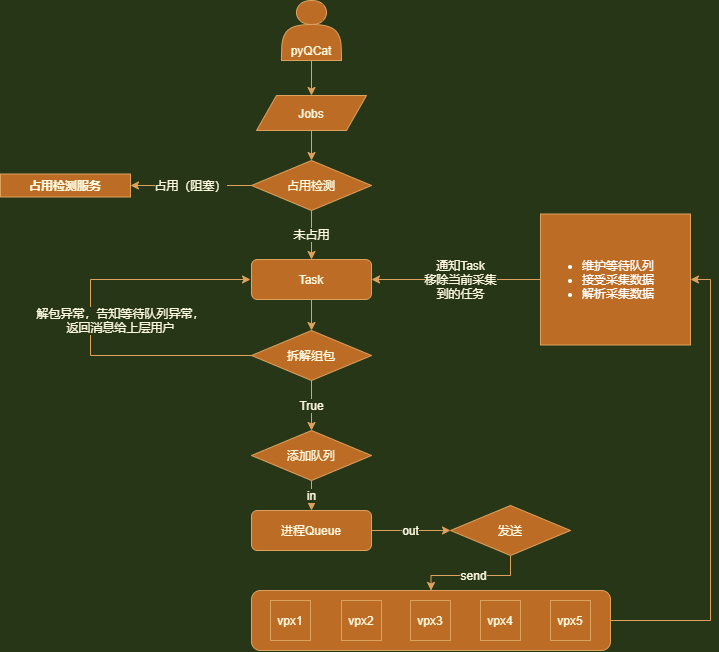

The diagram above was exported from draw.io. Its source (the exported page's mxGraphModel, read from the mxfile embedded in the PNG):
<mxGraphModel dx="1362" dy="698" grid="1" gridSize="10" guides="1" tooltips="1" connect="1" arrows="1" fold="1" page="1" pageScale="1" pageWidth="827" pageHeight="1169" background="#283618" math="0" shadow="0">
  <root>
    <mxCell id="WIyWlLk6GJQsqaUBKTNV-0" />
    <mxCell id="WIyWlLk6GJQsqaUBKTNV-1" parent="WIyWlLk6GJQsqaUBKTNV-0" />
    <mxCell id="OtrD9zJ0GKhXgAAWkuPm-28" style="edgeStyle=orthogonalEdgeStyle;rounded=0;orthogonalLoop=1;jettySize=auto;html=1;exitX=0.5;exitY=1;exitDx=0;exitDy=0;entryX=0.5;entryY=0;entryDx=0;entryDy=0;labelBackgroundColor=#283618;strokeColor=#DDA15E;fontColor=#FEFAE0;" edge="1" parent="WIyWlLk6GJQsqaUBKTNV-1" source="OtrD9zJ0GKhXgAAWkuPm-23" target="OtrD9zJ0GKhXgAAWkuPm-27">
      <mxGeometry relative="1" as="geometry" />
    </mxCell>
    <mxCell id="OtrD9zJ0GKhXgAAWkuPm-23" value="pyQCat" style="shape=actor;whiteSpace=wrap;html=1;shadow=0;verticalAlign=bottom;fillColor=#BC6C25;strokeColor=#DDA15E;fontColor=#FEFAE0;" vertex="1" parent="WIyWlLk6GJQsqaUBKTNV-1">
      <mxGeometry x="361" y="80" width="60" height="60" as="geometry" />
    </mxCell>
    <mxCell id="OtrD9zJ0GKhXgAAWkuPm-33" value="未占用" style="edgeStyle=orthogonalEdgeStyle;rounded=0;orthogonalLoop=1;jettySize=auto;html=1;exitX=0.5;exitY=1;exitDx=0;exitDy=0;entryX=0.5;entryY=0;entryDx=0;entryDy=0;labelBackgroundColor=#283618;strokeColor=#DDA15E;fontColor=#FEFAE0;" edge="1" parent="WIyWlLk6GJQsqaUBKTNV-1" source="OtrD9zJ0GKhXgAAWkuPm-25" target="OtrD9zJ0GKhXgAAWkuPm-32">
      <mxGeometry relative="1" as="geometry" />
    </mxCell>
    <mxCell id="OtrD9zJ0GKhXgAAWkuPm-34" value="占用（阻塞）" style="edgeStyle=orthogonalEdgeStyle;rounded=0;orthogonalLoop=1;jettySize=auto;html=1;exitX=0;exitY=0.5;exitDx=0;exitDy=0;entryX=1;entryY=0.5;entryDx=0;entryDy=0;labelBackgroundColor=#283618;strokeColor=#DDA15E;fontColor=#FEFAE0;" edge="1" parent="WIyWlLk6GJQsqaUBKTNV-1" source="OtrD9zJ0GKhXgAAWkuPm-25" target="OtrD9zJ0GKhXgAAWkuPm-30">
      <mxGeometry relative="1" as="geometry" />
    </mxCell>
    <mxCell id="OtrD9zJ0GKhXgAAWkuPm-25" value="占用检测" style="rhombus;whiteSpace=wrap;html=1;shadow=0;verticalAlign=middle;fillColor=#BC6C25;strokeColor=#DDA15E;fontColor=#FEFAE0;" vertex="1" parent="WIyWlLk6GJQsqaUBKTNV-1">
      <mxGeometry x="331" y="240" width="120" height="50" as="geometry" />
    </mxCell>
    <mxCell id="OtrD9zJ0GKhXgAAWkuPm-29" style="edgeStyle=orthogonalEdgeStyle;rounded=0;orthogonalLoop=1;jettySize=auto;html=1;exitX=0.5;exitY=1;exitDx=0;exitDy=0;entryX=0.5;entryY=0;entryDx=0;entryDy=0;labelBackgroundColor=#283618;strokeColor=#DDA15E;fontColor=#FEFAE0;" edge="1" parent="WIyWlLk6GJQsqaUBKTNV-1" source="OtrD9zJ0GKhXgAAWkuPm-27" target="OtrD9zJ0GKhXgAAWkuPm-25">
      <mxGeometry relative="1" as="geometry" />
    </mxCell>
    <mxCell id="OtrD9zJ0GKhXgAAWkuPm-27" value="Jobs" style="shape=parallelogram;perimeter=parallelogramPerimeter;whiteSpace=wrap;html=1;fixedSize=1;shadow=0;verticalAlign=middle;fillColor=#BC6C25;strokeColor=#DDA15E;fontColor=#FEFAE0;" vertex="1" parent="WIyWlLk6GJQsqaUBKTNV-1">
      <mxGeometry x="336" y="175" width="110" height="35" as="geometry" />
    </mxCell>
    <mxCell id="OtrD9zJ0GKhXgAAWkuPm-30" value="占用检测服务" style="swimlane;shadow=0;verticalAlign=middle;fillColor=#BC6C25;strokeColor=#DDA15E;fontColor=#FEFAE0;" vertex="1" collapsed="1" parent="WIyWlLk6GJQsqaUBKTNV-1">
      <mxGeometry x="80" y="253.5" width="130" height="23" as="geometry">
        <mxRectangle x="40" y="640" width="200" height="200" as="alternateBounds" />
      </mxGeometry>
    </mxCell>
    <mxCell id="OtrD9zJ0GKhXgAAWkuPm-36" style="edgeStyle=orthogonalEdgeStyle;rounded=0;orthogonalLoop=1;jettySize=auto;html=1;exitX=0.5;exitY=1;exitDx=0;exitDy=0;entryX=0.5;entryY=0;entryDx=0;entryDy=0;labelBackgroundColor=#283618;strokeColor=#DDA15E;fontColor=#FEFAE0;" edge="1" parent="WIyWlLk6GJQsqaUBKTNV-1" source="OtrD9zJ0GKhXgAAWkuPm-32" target="OtrD9zJ0GKhXgAAWkuPm-35">
      <mxGeometry relative="1" as="geometry" />
    </mxCell>
    <mxCell id="OtrD9zJ0GKhXgAAWkuPm-32" value="Task" style="rounded=1;whiteSpace=wrap;html=1;shadow=0;verticalAlign=middle;fillColor=#BC6C25;strokeColor=#DDA15E;fontColor=#FEFAE0;" vertex="1" parent="WIyWlLk6GJQsqaUBKTNV-1">
      <mxGeometry x="331" y="339" width="120" height="40" as="geometry" />
    </mxCell>
    <mxCell id="OtrD9zJ0GKhXgAAWkuPm-39" value="解包异常，告知等待队列异常，&lt;br&gt;返回消息给上层用户" style="edgeStyle=orthogonalEdgeStyle;rounded=0;orthogonalLoop=1;jettySize=auto;html=1;exitX=1;exitY=0.5;exitDx=0;exitDy=0;labelBackgroundColor=#283618;strokeColor=#DDA15E;fontColor=#FEFAE0;" edge="1" parent="WIyWlLk6GJQsqaUBKTNV-1" source="OtrD9zJ0GKhXgAAWkuPm-35">
      <mxGeometry x="0.2224" y="-30" relative="1" as="geometry">
        <mxPoint x="330" y="359" as="targetPoint" />
        <Array as="points">
          <mxPoint x="170" y="435" />
          <mxPoint x="170" y="359" />
        </Array>
        <mxPoint as="offset" />
      </mxGeometry>
    </mxCell>
    <mxCell id="OtrD9zJ0GKhXgAAWkuPm-42" value="True" style="edgeStyle=orthogonalEdgeStyle;rounded=0;orthogonalLoop=1;jettySize=auto;html=1;exitX=0.5;exitY=1;exitDx=0;exitDy=0;entryX=0.5;entryY=0;entryDx=0;entryDy=0;labelBackgroundColor=#283618;strokeColor=#DDA15E;fontColor=#FEFAE0;" edge="1" parent="WIyWlLk6GJQsqaUBKTNV-1" source="OtrD9zJ0GKhXgAAWkuPm-35" target="OtrD9zJ0GKhXgAAWkuPm-41">
      <mxGeometry relative="1" as="geometry" />
    </mxCell>
    <mxCell id="OtrD9zJ0GKhXgAAWkuPm-35" value="拆解组包" style="rhombus;whiteSpace=wrap;html=1;shadow=0;verticalAlign=middle;fillColor=#BC6C25;strokeColor=#DDA15E;fontColor=#FEFAE0;" vertex="1" parent="WIyWlLk6GJQsqaUBKTNV-1">
      <mxGeometry x="331" y="410" width="120" height="50" as="geometry" />
    </mxCell>
    <mxCell id="OtrD9zJ0GKhXgAAWkuPm-45" value="out" style="edgeStyle=orthogonalEdgeStyle;rounded=0;orthogonalLoop=1;jettySize=auto;html=1;exitX=1;exitY=0.5;exitDx=0;exitDy=0;entryX=0;entryY=0.5;entryDx=0;entryDy=0;labelBackgroundColor=#283618;strokeColor=#DDA15E;fontColor=#FEFAE0;" edge="1" parent="WIyWlLk6GJQsqaUBKTNV-1" source="OtrD9zJ0GKhXgAAWkuPm-37" target="OtrD9zJ0GKhXgAAWkuPm-44">
      <mxGeometry relative="1" as="geometry">
        <Array as="points">
          <mxPoint x="480" y="610" />
          <mxPoint x="480" y="610" />
        </Array>
      </mxGeometry>
    </mxCell>
    <mxCell id="OtrD9zJ0GKhXgAAWkuPm-37" value="进程Queue" style="rounded=1;whiteSpace=wrap;html=1;shadow=0;verticalAlign=middle;fillColor=#BC6C25;strokeColor=#DDA15E;fontColor=#FEFAE0;" vertex="1" parent="WIyWlLk6GJQsqaUBKTNV-1">
      <mxGeometry x="331" y="590" width="120" height="40" as="geometry" />
    </mxCell>
    <mxCell id="OtrD9zJ0GKhXgAAWkuPm-43" value="in" style="edgeStyle=orthogonalEdgeStyle;rounded=0;orthogonalLoop=1;jettySize=auto;html=1;exitX=0.5;exitY=1;exitDx=0;exitDy=0;labelBackgroundColor=#283618;strokeColor=#DDA15E;fontColor=#FEFAE0;" edge="1" parent="WIyWlLk6GJQsqaUBKTNV-1" source="OtrD9zJ0GKhXgAAWkuPm-41" target="OtrD9zJ0GKhXgAAWkuPm-37">
      <mxGeometry relative="1" as="geometry" />
    </mxCell>
    <mxCell id="OtrD9zJ0GKhXgAAWkuPm-41" value="添加队列" style="rhombus;whiteSpace=wrap;html=1;shadow=0;verticalAlign=middle;fillColor=#BC6C25;strokeColor=#DDA15E;fontColor=#FEFAE0;" vertex="1" parent="WIyWlLk6GJQsqaUBKTNV-1">
      <mxGeometry x="331" y="510" width="120" height="50" as="geometry" />
    </mxCell>
    <mxCell id="OtrD9zJ0GKhXgAAWkuPm-47" value="send" style="edgeStyle=orthogonalEdgeStyle;rounded=0;orthogonalLoop=1;jettySize=auto;html=1;exitX=0.5;exitY=1;exitDx=0;exitDy=0;labelBackgroundColor=#283618;strokeColor=#DDA15E;fontColor=#FEFAE0;" edge="1" parent="WIyWlLk6GJQsqaUBKTNV-1" source="OtrD9zJ0GKhXgAAWkuPm-44" target="OtrD9zJ0GKhXgAAWkuPm-46">
      <mxGeometry relative="1" as="geometry" />
    </mxCell>
    <mxCell id="OtrD9zJ0GKhXgAAWkuPm-44" value="发送" style="rhombus;whiteSpace=wrap;html=1;shadow=0;verticalAlign=middle;fillColor=#BC6C25;strokeColor=#DDA15E;fontColor=#FEFAE0;" vertex="1" parent="WIyWlLk6GJQsqaUBKTNV-1">
      <mxGeometry x="530" y="585" width="120" height="50" as="geometry" />
    </mxCell>
    <mxCell id="OtrD9zJ0GKhXgAAWkuPm-58" style="edgeStyle=orthogonalEdgeStyle;rounded=0;orthogonalLoop=1;jettySize=auto;html=1;exitX=1;exitY=0.5;exitDx=0;exitDy=0;entryX=1;entryY=0.5;entryDx=0;entryDy=0;labelBackgroundColor=#283618;strokeColor=#DDA15E;fontColor=#FEFAE0;" edge="1" parent="WIyWlLk6GJQsqaUBKTNV-1" source="OtrD9zJ0GKhXgAAWkuPm-46" target="OtrD9zJ0GKhXgAAWkuPm-57">
      <mxGeometry relative="1" as="geometry" />
    </mxCell>
    <mxCell id="OtrD9zJ0GKhXgAAWkuPm-46" value="" style="rounded=1;whiteSpace=wrap;html=1;shadow=0;verticalAlign=middle;fillColor=#BC6C25;strokeColor=#DDA15E;fontColor=#FEFAE0;" vertex="1" parent="WIyWlLk6GJQsqaUBKTNV-1">
      <mxGeometry x="331" y="670" width="359" height="60" as="geometry" />
    </mxCell>
    <mxCell id="OtrD9zJ0GKhXgAAWkuPm-48" value="vpx1" style="whiteSpace=wrap;html=1;aspect=fixed;shadow=0;verticalAlign=middle;fillColor=#BC6C25;strokeColor=#DDA15E;fontColor=#FEFAE0;" vertex="1" parent="WIyWlLk6GJQsqaUBKTNV-1">
      <mxGeometry x="350" y="680" width="40" height="40" as="geometry" />
    </mxCell>
    <mxCell id="OtrD9zJ0GKhXgAAWkuPm-50" value="vpx2" style="whiteSpace=wrap;html=1;aspect=fixed;shadow=0;verticalAlign=middle;fillColor=#BC6C25;strokeColor=#DDA15E;fontColor=#FEFAE0;" vertex="1" parent="WIyWlLk6GJQsqaUBKTNV-1">
      <mxGeometry x="421" y="680" width="40" height="40" as="geometry" />
    </mxCell>
    <mxCell id="OtrD9zJ0GKhXgAAWkuPm-51" value="vpx3" style="whiteSpace=wrap;html=1;aspect=fixed;shadow=0;verticalAlign=middle;fillColor=#BC6C25;strokeColor=#DDA15E;fontColor=#FEFAE0;" vertex="1" parent="WIyWlLk6GJQsqaUBKTNV-1">
      <mxGeometry x="490" y="680" width="40" height="40" as="geometry" />
    </mxCell>
    <mxCell id="OtrD9zJ0GKhXgAAWkuPm-52" value="vpx4" style="whiteSpace=wrap;html=1;aspect=fixed;shadow=0;verticalAlign=middle;fillColor=#BC6C25;strokeColor=#DDA15E;fontColor=#FEFAE0;" vertex="1" parent="WIyWlLk6GJQsqaUBKTNV-1">
      <mxGeometry x="560" y="680" width="40" height="40" as="geometry" />
    </mxCell>
    <mxCell id="OtrD9zJ0GKhXgAAWkuPm-53" value="vpx5" style="whiteSpace=wrap;html=1;aspect=fixed;shadow=0;verticalAlign=middle;fillColor=#BC6C25;strokeColor=#DDA15E;fontColor=#FEFAE0;" vertex="1" parent="WIyWlLk6GJQsqaUBKTNV-1">
      <mxGeometry x="630" y="680" width="40" height="40" as="geometry" />
    </mxCell>
    <mxCell id="OtrD9zJ0GKhXgAAWkuPm-59" style="edgeStyle=orthogonalEdgeStyle;rounded=0;orthogonalLoop=1;jettySize=auto;html=1;exitX=0;exitY=0.5;exitDx=0;exitDy=0;labelBackgroundColor=#283618;strokeColor=#DDA15E;fontColor=#FEFAE0;" edge="1" parent="WIyWlLk6GJQsqaUBKTNV-1" source="OtrD9zJ0GKhXgAAWkuPm-57" target="OtrD9zJ0GKhXgAAWkuPm-32">
      <mxGeometry relative="1" as="geometry" />
    </mxCell>
    <mxCell id="OtrD9zJ0GKhXgAAWkuPm-60" value="通知Task&lt;br&gt;移除当前采集&lt;br&gt;到的任务" style="edgeLabel;html=1;align=center;verticalAlign=middle;resizable=0;points=[];labelBackgroundColor=#283618;fontColor=#FEFAE0;" vertex="1" connectable="0" parent="OtrD9zJ0GKhXgAAWkuPm-59">
      <mxGeometry x="0.1834" y="-2" relative="1" as="geometry">
        <mxPoint x="20" y="2" as="offset" />
      </mxGeometry>
    </mxCell>
    <mxCell id="OtrD9zJ0GKhXgAAWkuPm-57" value="&#10;&#10;&lt;ul style=&quot;font-family: helvetica; font-size: 12px; font-style: normal; font-weight: 400; letter-spacing: normal; text-align: left; text-indent: 0px; text-transform: none; word-spacing: 0px;&quot;&gt;&lt;li&gt;维护等待队列&lt;/li&gt;&lt;li&gt;接受采集数据&lt;/li&gt;&lt;li&gt;解析采集数据&lt;/li&gt;&lt;/ul&gt;&#10;&#10;" style="rounded=0;whiteSpace=wrap;html=1;shadow=0;align=left;verticalAlign=middle;fillColor=#BC6C25;strokeColor=#DDA15E;fontColor=#FFFFFF;" vertex="1" parent="WIyWlLk6GJQsqaUBKTNV-1">
      <mxGeometry x="620" y="293.5" width="150" height="131" as="geometry" />
    </mxCell>
  </root>
</mxGraphModel>